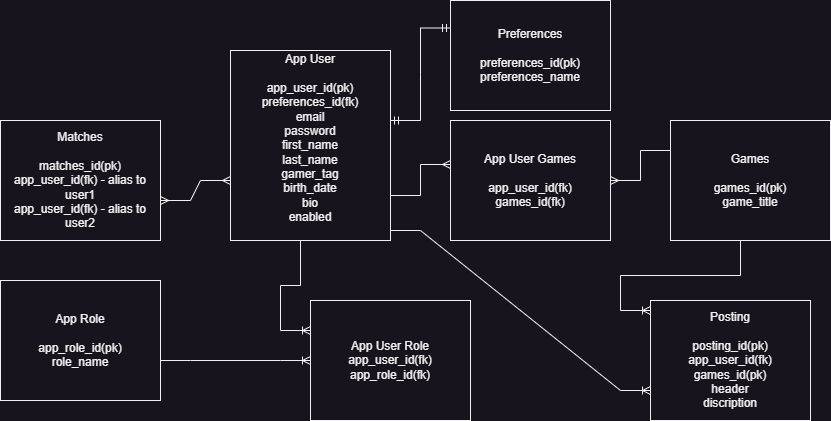

The diagram above was exported from draw.io. Its source (the exported page's mxGraphModel, read from the mxfile embedded in the PNG):
<mxGraphModel dx="936" dy="483" grid="1" gridSize="10" guides="1" tooltips="1" connect="1" arrows="1" fold="1" page="1" pageScale="1" pageWidth="850" pageHeight="1100" math="0" shadow="0">
  <root>
    <mxCell id="0" />
    <mxCell id="1" parent="0" />
    <mxCell id="8MtfA58x22x18pHc_ZFs-1" value="&lt;span id=&quot;docs-internal-guid-e8bd23b9-7fff-a295-cead-702f7f2e3db3&quot;&gt;&lt;/span&gt;&lt;span id=&quot;docs-internal-guid-e8bd23b9-7fff-a295-cead-702f7f2e3db3&quot;&gt;&lt;/span&gt;" style="text;html=1;align=center;verticalAlign=middle;resizable=0;points=[];autosize=1;strokeColor=none;fillColor=none;" vertex="1" parent="1">
      <mxGeometry x="220" y="40" width="20" height="10" as="geometry" />
    </mxCell>
    <mxCell id="8MtfA58x22x18pHc_ZFs-10" value="App User&lt;br&gt;&lt;br&gt;app_user_id(pk)&lt;br&gt;preferences_id(fk)&lt;br&gt;&lt;div style=&quot;&quot;&gt;email&lt;/div&gt;&lt;div style=&quot;&quot;&gt;password&lt;/div&gt;&lt;div style=&quot;&quot;&gt;&lt;div&gt;first_name&lt;/div&gt;&lt;div&gt;last_name&lt;/div&gt;&lt;div&gt;gamer_tag&lt;/div&gt;&lt;/div&gt;&lt;div style=&quot;&quot;&gt;birth_date&lt;/div&gt;&lt;div style=&quot;&quot;&gt;bio&lt;/div&gt;&lt;div style=&quot;&quot;&gt;enabled&lt;/div&gt;&lt;div style=&quot;&quot;&gt;&lt;br&gt;&lt;/div&gt;" style="rounded=0;whiteSpace=wrap;html=1;align=center;" vertex="1" parent="1">
      <mxGeometry x="240" y="50" width="160" height="190" as="geometry" />
    </mxCell>
    <mxCell id="8MtfA58x22x18pHc_ZFs-12" value="Games&lt;br&gt;&lt;br&gt;games_id(pk)&lt;br&gt;game_title" style="rounded=0;whiteSpace=wrap;html=1;" vertex="1" parent="1">
      <mxGeometry x="680" y="120" width="160" height="120" as="geometry" />
    </mxCell>
    <mxCell id="8MtfA58x22x18pHc_ZFs-13" value="App User Games&lt;br&gt;&lt;br&gt;app_user_id(fk)&lt;br&gt;games_id(fk)" style="rounded=0;whiteSpace=wrap;html=1;" vertex="1" parent="1">
      <mxGeometry x="460" y="120" width="160" height="120" as="geometry" />
    </mxCell>
    <mxCell id="8MtfA58x22x18pHc_ZFs-36" value="Matches&lt;br&gt;&lt;br&gt;matches_id(pk)&lt;br&gt;app_user_id(fk) - alias to user1&lt;br&gt;app_user_id(fk) - alias to user2" style="rounded=0;whiteSpace=wrap;html=1;" vertex="1" parent="1">
      <mxGeometry x="10" y="120" width="160" height="120" as="geometry" />
    </mxCell>
    <mxCell id="8MtfA58x22x18pHc_ZFs-37" value="" style="edgeStyle=entityRelationEdgeStyle;fontSize=12;html=1;endArrow=ERmany;startArrow=ERmany;rounded=0;" edge="1" parent="1">
      <mxGeometry width="100" height="100" relative="1" as="geometry">
        <mxPoint x="170" y="200" as="sourcePoint" />
        <mxPoint x="240" y="180" as="targetPoint" />
      </mxGeometry>
    </mxCell>
    <mxCell id="8MtfA58x22x18pHc_ZFs-38" value="App Role&lt;br&gt;&lt;br&gt;app_role_id(pk)&lt;br&gt;role_name" style="rounded=0;whiteSpace=wrap;html=1;" vertex="1" parent="1">
      <mxGeometry x="10" y="280" width="160" height="120" as="geometry" />
    </mxCell>
    <mxCell id="8MtfA58x22x18pHc_ZFs-39" value="" style="edgeStyle=entityRelationEdgeStyle;fontSize=12;html=1;endArrow=ERoneToMany;rounded=0;" edge="1" parent="1" target="8MtfA58x22x18pHc_ZFs-46">
      <mxGeometry width="100" height="100" relative="1" as="geometry">
        <mxPoint x="170" y="360" as="sourcePoint" />
        <mxPoint x="240" y="220" as="targetPoint" />
      </mxGeometry>
    </mxCell>
    <mxCell id="8MtfA58x22x18pHc_ZFs-40" value="Posting&lt;br&gt;&lt;br&gt;posting_id(pk)&lt;br&gt;app_user_id(fk)&lt;br&gt;games_id(pk)&lt;br&gt;header&lt;br&gt;discription" style="rounded=0;whiteSpace=wrap;html=1;" vertex="1" parent="1">
      <mxGeometry x="660" y="300" width="160" height="120" as="geometry" />
    </mxCell>
    <mxCell id="8MtfA58x22x18pHc_ZFs-41" value="" style="edgeStyle=entityRelationEdgeStyle;fontSize=12;html=1;endArrow=ERoneToMany;rounded=0;exitX=0.25;exitY=1;exitDx=0;exitDy=0;" edge="1" parent="1" source="8MtfA58x22x18pHc_ZFs-12">
      <mxGeometry width="100" height="100" relative="1" as="geometry">
        <mxPoint x="580" y="390" as="sourcePoint" />
        <mxPoint x="660" y="310" as="targetPoint" />
      </mxGeometry>
    </mxCell>
    <mxCell id="8MtfA58x22x18pHc_ZFs-43" value="" style="edgeStyle=entityRelationEdgeStyle;fontSize=12;html=1;endArrow=ERoneToMany;rounded=0;entryX=0;entryY=0.75;entryDx=0;entryDy=0;" edge="1" parent="1" target="8MtfA58x22x18pHc_ZFs-40">
      <mxGeometry width="100" height="100" relative="1" as="geometry">
        <mxPoint x="400" y="230" as="sourcePoint" />
        <mxPoint x="500" y="120" as="targetPoint" />
      </mxGeometry>
    </mxCell>
    <mxCell id="8MtfA58x22x18pHc_ZFs-44" value="" style="edgeStyle=entityRelationEdgeStyle;fontSize=12;html=1;endArrow=ERmany;rounded=0;" edge="1" parent="1">
      <mxGeometry width="100" height="100" relative="1" as="geometry">
        <mxPoint x="400" y="195" as="sourcePoint" />
        <mxPoint x="460" y="164" as="targetPoint" />
      </mxGeometry>
    </mxCell>
    <mxCell id="8MtfA58x22x18pHc_ZFs-45" value="" style="edgeStyle=entityRelationEdgeStyle;fontSize=12;html=1;endArrow=ERmany;rounded=0;exitX=0;exitY=0.25;exitDx=0;exitDy=0;entryX=1;entryY=0.5;entryDx=0;entryDy=0;" edge="1" parent="1" source="8MtfA58x22x18pHc_ZFs-12" target="8MtfA58x22x18pHc_ZFs-13">
      <mxGeometry width="100" height="100" relative="1" as="geometry">
        <mxPoint x="650" y="195" as="sourcePoint" />
        <mxPoint x="550" y="95" as="targetPoint" />
      </mxGeometry>
    </mxCell>
    <mxCell id="8MtfA58x22x18pHc_ZFs-46" value="App User Role&lt;br&gt;app_user_id(fk)&lt;br&gt;app_role_id(fk)" style="rounded=0;whiteSpace=wrap;html=1;" vertex="1" parent="1">
      <mxGeometry x="320" y="300" width="160" height="120" as="geometry" />
    </mxCell>
    <mxCell id="8MtfA58x22x18pHc_ZFs-47" value="" style="edgeStyle=entityRelationEdgeStyle;fontSize=12;html=1;endArrow=ERoneToMany;rounded=0;entryX=0;entryY=0.25;entryDx=0;entryDy=0;exitX=0.25;exitY=1;exitDx=0;exitDy=0;" edge="1" parent="1" source="8MtfA58x22x18pHc_ZFs-10" target="8MtfA58x22x18pHc_ZFs-46">
      <mxGeometry width="100" height="100" relative="1" as="geometry">
        <mxPoint x="210" y="240" as="sourcePoint" />
        <mxPoint x="40" y="231" as="targetPoint" />
      </mxGeometry>
    </mxCell>
    <mxCell id="8MtfA58x22x18pHc_ZFs-48" value="Preferences&lt;br&gt;&lt;br&gt;preferences_id(pk)&lt;br&gt;preferences_name" style="rounded=0;whiteSpace=wrap;html=1;" vertex="1" parent="1">
      <mxGeometry x="460" width="160" height="110" as="geometry" />
    </mxCell>
    <mxCell id="8MtfA58x22x18pHc_ZFs-49" value="" style="edgeStyle=entityRelationEdgeStyle;fontSize=12;html=1;endArrow=ERmandOne;startArrow=ERmandOne;rounded=0;entryX=0;entryY=0.25;entryDx=0;entryDy=0;" edge="1" parent="1" target="8MtfA58x22x18pHc_ZFs-48">
      <mxGeometry width="100" height="100" relative="1" as="geometry">
        <mxPoint x="400" y="120" as="sourcePoint" />
        <mxPoint x="453" y="31" as="targetPoint" />
      </mxGeometry>
    </mxCell>
  </root>
</mxGraphModel>